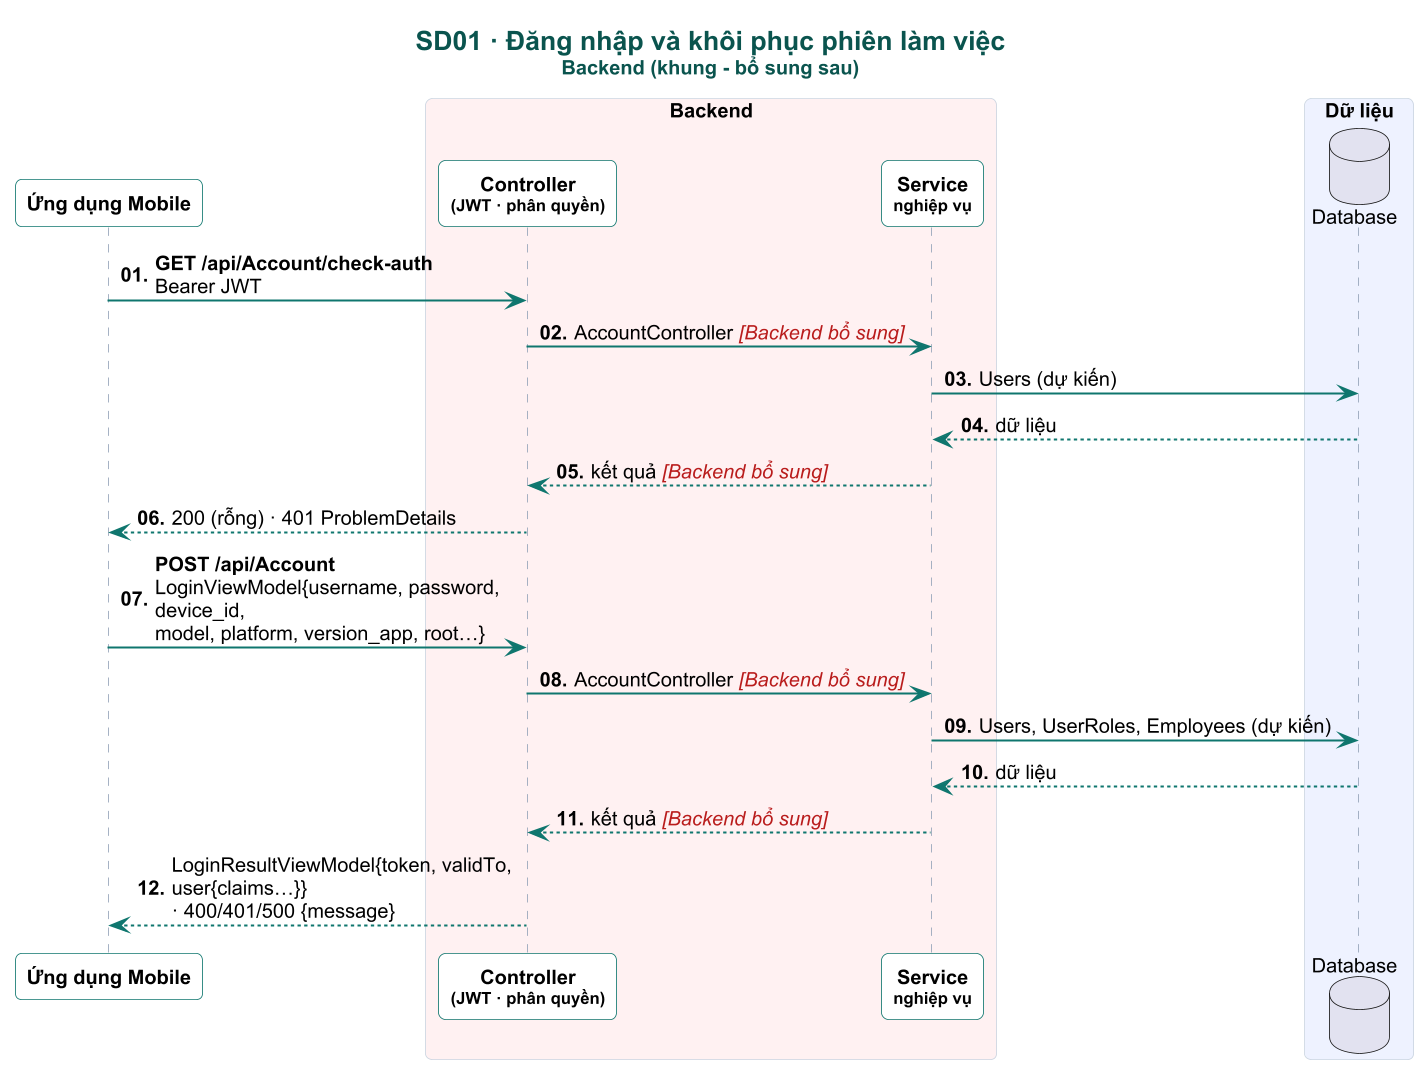

The diagram above was rendered by PlantUML. Its source (embedded in the PNG):
@startuml

skinparam dpi 160
skinparam defaultFontName Arial
skinparam defaultFontSize 12
skinparam shadowing false
skinparam roundCorner 8
skinparam maxMessageSize 230
skinparam sequenceMessageAlign left
skinparam responseMessageBelowArrow true
skinparam ParticipantPadding 4
skinparam BoxPadding 4
skinparam titleFontSize 16
skinparam titleFontStyle bold
skinparam titleFontColor #0A544E
skinparam sequence {
  ArrowColor #0F766E
  ArrowThickness 1.2
  LifeLineBorderColor #94A3B8
  LifeLineBackgroundColor #CCFBF1
  ParticipantBorderColor #0F766E
  ParticipantBackgroundColor #FFFFFF
  ParticipantFontStyle bold
  ActorBorderColor #0F766E
  ActorBackgroundColor #FFF8EC
  BoxBorderColor #CBD5E1
  GroupBorderColor #B45309
  GroupBackgroundColor #FFFBEB
  GroupHeaderFontColor #92400E
  DividerBackgroundColor #F0FDFA
  DividerBorderColor #0F766E
  ReferenceBackgroundColor #F8FAFC
}
skinparam note {
  BackgroundColor #FFF8EC
  BorderColor #F59E0B
  FontSize 11
}

autonumber "<b>00."
title SD01 · Đăng nhập và khôi phục phiên làm việc\n<size:12>Backend (khung - bổ sung sau)</size>
participant "Ứng dụng Mobile" as APP
box "Backend" #FFF1F2
participant "Controller\n<size:10>(JWT · phân quyền)</size>" as CTL
participant "Service\n<size:10>nghiệp vụ</size>" as SVC
end box
box "Dữ liệu" #EEF2FF
database "Database" as DB
end box

hide unlinked
APP -> CTL : <b>GET /api/Account/check-auth</b>\nBearer JWT
CTL -> SVC : AccountController <color:#B91C1C><i>[Backend bổ sung]</i></color>
SVC -> DB : Users (dự kiến)
DB --> SVC : dữ liệu
SVC --> CTL : kết quả <color:#B91C1C><i>[Backend bổ sung]</i></color>
CTL --> APP : 200 (rỗng) · 401 ProblemDetails
APP -> CTL : <b>POST /api/Account</b>\nLoginViewModel{username, password, device_id,\nmodel, platform, version_app, root…}
CTL -> SVC : AccountController <color:#B91C1C><i>[Backend bổ sung]</i></color>
SVC -> DB : Users, UserRoles, Employees (dự kiến)
DB --> SVC : dữ liệu
SVC --> CTL : kết quả <color:#B91C1C><i>[Backend bổ sung]</i></color>
CTL --> APP : LoginResultViewModel{token, validTo, user{claims…}}\n· 400/401/500 {message}
@enduml